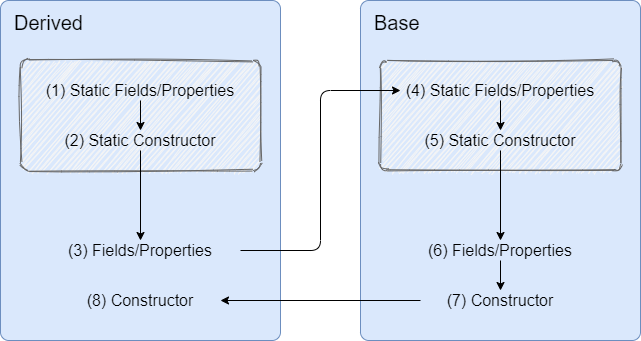

The diagram above was exported from draw.io. Its source (the exported page's mxGraphModel, read from the mxfile embedded in the PNG):
<mxGraphModel dx="1086" dy="770" grid="1" gridSize="10" guides="1" tooltips="1" connect="1" arrows="1" fold="1" page="1" pageScale="1" pageWidth="1169" pageHeight="827" background="#FFFFFF" math="0" shadow="0">
  <root>
    <mxCell id="0" />
    <mxCell id="1" parent="0" />
    <mxCell id="ZT3e-9MGurHYblABWIvT-1" value="Derived" style="rounded=1;whiteSpace=wrap;html=1;fontSize=20;align=left;verticalAlign=top;spacingTop=4;spacingLeft=12;fillColor=#dae8fc;strokeColor=#6c8ebf;container=1;collapsible=0;recursiveResize=0;arcSize=3;fontStyle=0" parent="1" vertex="1">
      <mxGeometry x="80" y="120" width="280" height="340" as="geometry" />
    </mxCell>
    <mxCell id="Xyr0rBJDZOolBqdVC19--16" value="" style="rounded=1;whiteSpace=wrap;html=1;align=center;fillColor=#f5f5f5;strokeColor=#666666;fontColor=#333333;arcSize=7;sketch=1;" parent="ZT3e-9MGurHYblABWIvT-1" vertex="1">
      <mxGeometry x="20" y="60" width="240" height="110" as="geometry" />
    </mxCell>
    <mxCell id="Xyr0rBJDZOolBqdVC19--9" style="edgeStyle=orthogonalEdgeStyle;rounded=0;orthogonalLoop=1;jettySize=auto;html=1;exitX=0.5;exitY=1;exitDx=0;exitDy=0;entryX=0.5;entryY=0;entryDx=0;entryDy=0;" parent="ZT3e-9MGurHYblABWIvT-1" source="Xyr0rBJDZOolBqdVC19--1" target="Xyr0rBJDZOolBqdVC19--3" edge="1">
      <mxGeometry relative="1" as="geometry" />
    </mxCell>
    <mxCell id="Xyr0rBJDZOolBqdVC19--1" value="(1) Static Fields/Properties" style="text;html=1;strokeColor=none;fillColor=none;align=center;verticalAlign=middle;whiteSpace=wrap;rounded=0;fontSize=16;" parent="ZT3e-9MGurHYblABWIvT-1" vertex="1">
      <mxGeometry x="40" y="80" width="200" height="20" as="geometry" />
    </mxCell>
    <mxCell id="Xyr0rBJDZOolBqdVC19--2" value="(3) Fields/Properties" style="text;html=1;strokeColor=none;fillColor=none;align=center;verticalAlign=middle;whiteSpace=wrap;rounded=0;fontSize=16;" parent="ZT3e-9MGurHYblABWIvT-1" vertex="1">
      <mxGeometry x="40" y="240" width="200" height="20" as="geometry" />
    </mxCell>
    <mxCell id="Xyr0rBJDZOolBqdVC19--10" style="edgeStyle=orthogonalEdgeStyle;rounded=0;orthogonalLoop=1;jettySize=auto;html=1;exitX=0.5;exitY=1;exitDx=0;exitDy=0;entryX=0.5;entryY=0;entryDx=0;entryDy=0;" parent="ZT3e-9MGurHYblABWIvT-1" source="Xyr0rBJDZOolBqdVC19--3" target="Xyr0rBJDZOolBqdVC19--2" edge="1">
      <mxGeometry relative="1" as="geometry" />
    </mxCell>
    <mxCell id="Xyr0rBJDZOolBqdVC19--3" value="(2) Static Constructor" style="text;html=1;strokeColor=none;fillColor=none;align=center;verticalAlign=middle;whiteSpace=wrap;rounded=0;fontSize=16;" parent="ZT3e-9MGurHYblABWIvT-1" vertex="1">
      <mxGeometry x="40" y="130" width="200" height="20" as="geometry" />
    </mxCell>
    <mxCell id="Xyr0rBJDZOolBqdVC19--4" value="(8) Constructor" style="text;html=1;strokeColor=none;fillColor=none;align=center;verticalAlign=middle;whiteSpace=wrap;rounded=0;fontSize=16;" parent="ZT3e-9MGurHYblABWIvT-1" vertex="1">
      <mxGeometry x="60" y="290" width="160" height="20" as="geometry" />
    </mxCell>
    <mxCell id="VQzVRMs_ipokA47MV5SI-1" value="Base" style="rounded=1;whiteSpace=wrap;html=1;fontSize=20;align=left;verticalAlign=top;spacingTop=4;spacingLeft=12;fillColor=#dae8fc;strokeColor=#6c8ebf;container=1;collapsible=0;recursiveResize=0;arcSize=3;sketch=0;fontStyle=0" parent="1" vertex="1">
      <mxGeometry x="440" y="120" width="280" height="340" as="geometry" />
    </mxCell>
    <mxCell id="Xyr0rBJDZOolBqdVC19--17" value="" style="rounded=1;whiteSpace=wrap;html=1;align=center;fillColor=#f5f5f5;strokeColor=#666666;fontColor=#333333;arcSize=6;sketch=1;" parent="VQzVRMs_ipokA47MV5SI-1" vertex="1">
      <mxGeometry x="20" y="60" width="240" height="110" as="geometry" />
    </mxCell>
    <mxCell id="Xyr0rBJDZOolBqdVC19--12" style="edgeStyle=none;rounded=0;orthogonalLoop=1;jettySize=auto;html=1;exitX=0.5;exitY=1;exitDx=0;exitDy=0;entryX=0.5;entryY=0;entryDx=0;entryDy=0;" parent="VQzVRMs_ipokA47MV5SI-1" source="Xyr0rBJDZOolBqdVC19--5" target="Xyr0rBJDZOolBqdVC19--7" edge="1">
      <mxGeometry relative="1" as="geometry" />
    </mxCell>
    <mxCell id="Xyr0rBJDZOolBqdVC19--5" value="(4) Static Fields/Properties" style="text;html=1;strokeColor=none;fillColor=none;align=center;verticalAlign=middle;whiteSpace=wrap;rounded=0;fontSize=16;" parent="VQzVRMs_ipokA47MV5SI-1" vertex="1">
      <mxGeometry x="40" y="80" width="200" height="20" as="geometry" />
    </mxCell>
    <mxCell id="Xyr0rBJDZOolBqdVC19--14" style="edgeStyle=none;rounded=0;orthogonalLoop=1;jettySize=auto;html=1;exitX=0.5;exitY=1;exitDx=0;exitDy=0;entryX=0.5;entryY=0;entryDx=0;entryDy=0;" parent="VQzVRMs_ipokA47MV5SI-1" source="Xyr0rBJDZOolBqdVC19--6" target="Xyr0rBJDZOolBqdVC19--8" edge="1">
      <mxGeometry relative="1" as="geometry" />
    </mxCell>
    <mxCell id="Xyr0rBJDZOolBqdVC19--6" value="(6) Fields/Properties" style="text;html=1;strokeColor=none;fillColor=none;align=center;verticalAlign=middle;whiteSpace=wrap;rounded=0;fontSize=16;" parent="VQzVRMs_ipokA47MV5SI-1" vertex="1">
      <mxGeometry x="40" y="240" width="200" height="20" as="geometry" />
    </mxCell>
    <mxCell id="Xyr0rBJDZOolBqdVC19--13" style="edgeStyle=none;rounded=0;orthogonalLoop=1;jettySize=auto;html=1;exitX=0.5;exitY=1;exitDx=0;exitDy=0;entryX=0.5;entryY=0;entryDx=0;entryDy=0;" parent="VQzVRMs_ipokA47MV5SI-1" source="Xyr0rBJDZOolBqdVC19--7" target="Xyr0rBJDZOolBqdVC19--6" edge="1">
      <mxGeometry relative="1" as="geometry" />
    </mxCell>
    <mxCell id="Xyr0rBJDZOolBqdVC19--7" value="(5) Static Constructor" style="text;html=1;strokeColor=none;fillColor=none;align=center;verticalAlign=middle;whiteSpace=wrap;rounded=0;fontSize=16;" parent="VQzVRMs_ipokA47MV5SI-1" vertex="1">
      <mxGeometry x="40" y="130" width="200" height="20" as="geometry" />
    </mxCell>
    <mxCell id="Xyr0rBJDZOolBqdVC19--8" value="(7) Constructor" style="text;html=1;strokeColor=none;fillColor=none;align=center;verticalAlign=middle;whiteSpace=wrap;rounded=0;fontSize=16;" parent="VQzVRMs_ipokA47MV5SI-1" vertex="1">
      <mxGeometry x="60" y="290" width="160" height="20" as="geometry" />
    </mxCell>
    <mxCell id="Xyr0rBJDZOolBqdVC19--11" style="rounded=1;orthogonalLoop=1;jettySize=auto;html=1;exitX=1;exitY=0.5;exitDx=0;exitDy=0;entryX=0;entryY=0.5;entryDx=0;entryDy=0;edgeStyle=orthogonalEdgeStyle;" parent="1" source="Xyr0rBJDZOolBqdVC19--2" target="Xyr0rBJDZOolBqdVC19--5" edge="1">
      <mxGeometry relative="1" as="geometry" />
    </mxCell>
    <mxCell id="Xyr0rBJDZOolBqdVC19--15" style="edgeStyle=none;rounded=0;orthogonalLoop=1;jettySize=auto;html=1;exitX=0;exitY=0.5;exitDx=0;exitDy=0;entryX=1;entryY=0.5;entryDx=0;entryDy=0;" parent="1" source="Xyr0rBJDZOolBqdVC19--8" target="Xyr0rBJDZOolBqdVC19--4" edge="1">
      <mxGeometry relative="1" as="geometry" />
    </mxCell>
  </root>
</mxGraphModel>